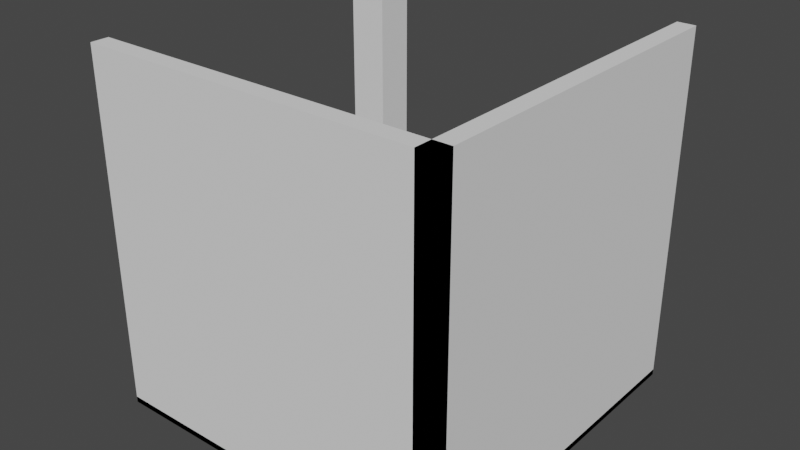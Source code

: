 # Source: Corner_Corridor_Ext.blend  (saved by Blender 3.2.14; exported with 4.5.12 LTS)
import bpy
from mathutils import Matrix  # noqa: F401  (used for matrix-valued properties, if any)

bpy.ops.wm.read_factory_settings(use_empty=True)
scene = bpy.context.scene
scene.name = 'Scene'

# ---- collections
col_collection = bpy.data.collections.new('Collection'); scene.collection.children.link(col_collection)

# ---- world
world_world = bpy.data.worlds.new('World'); scene.world = world_world
world_world.use_nodes = True; world_world.node_tree.nodes.clear()
_N = world_world.node_tree.nodes; _L = world_world.node_tree.links
n0 = _N.new('ShaderNodeOutputWorld'); n0.name = 'World Output'; n0.location = (300, 300)
n1 = _N.new('ShaderNodeBackground'); n1.name = 'Background'; n1.location = (10, 300)
n1.inputs[0].default_value = (0.05088, 0.05088, 0.05088, 1.0)
_L.new(n1.outputs[0], n0.inputs[0])
n0.is_active_output = True
world_world.color = (0.05088, 0.05088, 0.05088)
world_world.use_sun_shadow = False
world_world.sun_shadow_jitter_overblur = 0.0

# ---- meshes
me_cube_002 = bpy.data.meshes.new('Cube.002')
me_cube_002.from_pydata([(3.0, -3.0, 0.0), (3.0, -3.0, 6.0), (-3.0, -3.0, 0.0), (3.0, 3.0, 0.0), (3.0, 3.0, 6.0), (-3.0, 3.0, 0.0), (3.0, -3.0, 1.2), (3.0, -3.0, 2.4), (3.0, -3.0, 3.6), (3.0, -3.0, 4.8), (3.0, 3.0, 4.8), (3.0, 3.0, 3.6), (3.0, 3.0, 2.4), (3.0, 3.0, 1.2), (3.0, -3.0, 4.697), (3.0, 3.0, 4.697), (2.7, -3.0, 0.3), (2.7, -3.0, 6.0), (-3.0, -3.0, 0.1016), (2.7, 3.0, 0.3), (2.7, 3.0, 6.0), (-3.0, 3.0, 0.1016), (2.7, -3.0, 1.2), (2.7, -3.0, 2.4), (2.7, -3.0, 3.6), (2.7, -3.0, 4.8), (2.7, 3.0, 4.8), (2.7, 3.0, 3.6), (2.7, 3.0, 2.4), (2.7, 3.0, 1.2), (2.7, -3.0, 4.697), (2.7, 3.0, 4.697), (2.7, -3.0, 4.697), (2.7, -3.0, 4.8), (2.7, 3.0, 4.8), (2.7, 3.0, 4.697), (3.0, -3.0, 4.697), (3.0, -3.0, 4.8), (3.0, 3.0, 4.8), (3.0, 3.0, 4.697), (2.7, -3.0, 4.697), (2.7, -3.0, 4.8), (2.7, 3.0, 4.8), (2.7, 3.0, 4.697), (2.7, -3.0, 4.697), (2.7, -3.0, 4.8), (2.7, 3.0, 4.8), (2.7, 3.0, 4.697), (2.7, -2.98, 4.697), (2.7, -2.98, 4.8), (2.7, 2.98, 4.8), (2.7, 2.98, 4.697), (2.738, -2.98, 4.697), (2.738, -2.98, 4.8), (2.738, 2.98, 4.8), (2.738, 2.98, 4.697), (2.606, 3.0, 1.128), (2.606, 3.0, 0.3907), (2.606, -3.0, 0.3907), (2.606, -3.0, 1.128), (-3.0, 2.911, 0.0), (-3.0, -1.311e-07, 0.0), (-3.0, -2.948, 0.0), (3.0, -2.948, 0.0), (3.0, 1.311e-07, 0.0), (3.0, 2.911, 0.0), (3.0, 1.5, 6.0), (3.0, 1.311e-07, 6.0), (3.0, -2.948, 6.0), (3.0, 2.911, 1.2), (3.0, 1.311e-07, 1.2), (3.0, -2.948, 1.2), (3.0, 2.911, 2.4), (3.0, 1.311e-07, 2.4), (3.0, -2.948, 2.4), (3.0, 1.5, 3.6), (3.0, 1.311e-07, 3.6), (3.0, -2.948, 3.6), (3.0, 2.932, 4.8), (3.0, 1.311e-07, 4.8), (3.0, -2.948, 4.8), (3.0, 2.932, 4.697), (3.0, 1.311e-07, 4.697), (3.0, -2.948, 4.697), (-3.0, 2.911, 0.1016), (-3.0, -1.18e-07, 0.1016), (-3.0, -2.948, 0.1016), (2.7, -2.948, 0.3), (2.7, 1.18e-07, 0.3), (2.7, 2.932, 0.3), (2.7, 2.932, 6.0), (2.7, 1.18e-07, 6.0), (2.7, -2.948, 6.0), (2.7, 2.922, 1.2), (2.7, -0.009764, 1.2), (2.7, -2.948, 1.2), (2.7, 2.922, 2.4), (2.7, -0.009764, 2.4), (2.7, -2.948, 2.4), (2.7, 2.922, 3.6), (2.7, -0.009764, 3.6), (2.7, -2.948, 3.6), (2.7, 2.932, 4.8), (2.7, 1.18e-07, 4.8), (2.7, -2.948, 4.8), (2.7, 2.922, 4.697), (2.7, -0.009764, 4.697), (2.7, -2.948, 4.697), (2.7, 2.932, 4.8), (2.7, 1.18e-07, 4.8), (2.7, -2.948, 4.8), (2.7, 2.932, 4.697), (2.7, 1.18e-07, 4.697), (2.7, -2.948, 4.697), (2.7, 2.932, 4.8), (2.7, 1.18e-07, 4.8), (2.7, -2.948, 4.8), (2.7, 2.932, 4.697), (2.7, 1.18e-07, 4.697), (2.7, -2.948, 4.697), (2.7, 2.922, 4.8), (2.7, 1.18e-07, 4.8), (2.7, -2.939, 4.8), (2.7, 2.922, 4.697), (2.7, 1.18e-07, 4.697), (2.7, -2.939, 4.697), (2.738, 2.922, 4.8), (2.738, 1.197e-07, 4.8), (2.738, -2.939, 4.8), (2.738, 2.922, 4.697), (2.738, 1.197e-07, 4.697), (2.738, -2.939, 4.697), (2.606, -2.948, 0.3907), (2.606, 1.139e-07, 0.3907), (2.606, 2.932, 0.3907), (2.606, 2.932, 1.128), (2.606, 1.139e-07, 1.128), (2.606, -2.948, 1.128), (-2.372, -3.0, 0.0), (-1.372, -3.0, 0.0), (-0.3722, -3.0, 0.0), (1.628, -3.0, 0.0), (1.628, -3.0, 0.2226), (1.628, 3.0, 0.0), (1.628, 3.0, 0.0), (-0.3722, 3.0, 0.0), (-1.372, 3.0, 0.0), (-2.372, 3.0, 0.0), (-2.135, -3.0, 0.1016), (-1.235, -3.0, 0.1016), (-0.335, -3.0, 0.1016), (1.565, -3.0, 0.1016), (1.465, -3.0, 0.3242), (1.465, 3.0, 0.3242), (1.565, 3.0, 0.1016), (-0.335, 3.0, 0.1016), (-1.235, 3.0, 0.1016), (-2.135, 3.0, 0.1016), (1.465, -2.948, 0.3242), (1.565, -2.948, 0.1016), (-0.335, -2.948, 0.1016), (-1.235, -2.948, 0.1016), (-2.135, -2.948, 0.1016), (1.465, 6.404e-08, 0.3242), (1.565, 6.841e-08, 0.1016), (1.465, 2.911, 0.3242), (1.565, 2.911, 0.1016), (-2.372, -2.948, 0.0), (-1.372, -2.948, 0.0), (-0.3722, -2.948, 0.0), (1.628, -2.948, 0.0), (1.628, -2.948, 0.2226), (-2.372, -1.037e-07, 0.0), (-1.372, -5.998e-08, 0.0), (-0.3722, -1.627e-08, 0.0), (1.628, 7.115e-08, 0.0), (1.628, 7.115e-08, 0.2226), (-2.372, 2.911, 0.0), (-1.372, 2.911, 0.0), (-0.3722, 2.911, 0.0), (1.628, 2.911, 0.0), (1.628, 2.911, 0.2226), (2.7, 2.25, 0.3), (2.7, -2.25, 0.3), (2.7, -0.75, 0.3), (2.7, 0.75, 0.3), (1.628, 0.75, 0.2226), (1.628, -0.75, 0.2226), (1.628, -2.25, 0.2226), (1.465, 0.75, 0.3242), (1.465, -0.75, 0.3242), (1.465, -2.25, 0.3242), (1.546, 3.0, 0.2734), (1.546, -3.0, 0.2734), (1.465, 2.25, 0.3242), (1.628, 2.25, 0.2226), (1.484, -2.981, 0.3497), (2.681, -2.981, 0.3263), (2.676, 2.274, 0.3709), (2.676, 2.976, 0.3709), (2.676, -2.226, 0.3264), (2.676, -1.524, 0.3264), (2.676, -0.726, 0.3709), (2.676, -0.02401, 0.3709), (2.676, 0.774, 0.3709), (2.676, 1.476, 0.3709), (1.489, 2.976, 0.3941), (1.489, -1.524, 0.3496), (1.489, -0.02401, 0.3941), (1.489, 1.476, 0.3941), (1.489, 0.774, 0.3941), (1.489, -0.726, 0.3941), (1.489, -2.226, 0.3496), (1.489, 2.274, 0.3941), (2.681, 2.231, 0.3708), (2.7, 3.0, 0.3259), (2.681, -2.269, 0.3263), (2.681, -1.415, 0.3708), (2.681, -0.769, 0.3708), (2.681, 0.01903, 0.3708), (2.681, 0.731, 0.3708), (2.681, 1.519, 0.3708), (1.465, 3.0, 0.3501), (1.484, -1.415, 0.3942), (1.484, 0.01903, 0.3942), (1.484, 1.519, 0.3942), (1.484, 0.731, 0.3942), (1.484, -0.769, 0.3942), (1.484, -2.269, 0.3497), (1.484, 2.231, 0.3942), (2.676, 2.274, 0.3264), (2.676, 2.976, 0.3264), (2.676, -2.226, 0.3264), (2.676, -1.524, 0.3264), (2.676, -0.726, 0.3264), (2.676, -0.02401, 0.3264), (2.676, 0.774, 0.3264), (2.676, 1.476, 0.3264), (1.489, 2.976, 0.3496), (1.489, -1.524, 0.3496), (1.489, -0.02401, 0.3496), (1.489, 1.476, 0.3496), (1.489, 0.774, 0.3496), (1.489, -0.726, 0.3496), (1.489, -2.226, 0.3496), (1.489, 2.274, 0.3496), (1.465, -3.0, 0.3501), (2.7, -3.0, 0.3259), (2.7, -3.0, 0.3259), (1.465, -3.0, 0.3501), (2.7, 1.18e-07, 0.3259), (1.465, 6.404e-08, 0.3501), (2.7, 2.932, 0.3259), (1.465, 2.911, 0.3501), (2.7, 2.25, 0.3259), (2.7, -2.25, 0.3259), (2.7, -0.75, 0.3259), (2.7, 0.75, 0.3259), (1.465, 0.75, 0.3501), (1.465, -0.75, 0.3501), (1.465, -2.25, 0.3501), (1.465, 2.25, 0.3501), (1.484, -2.981, 0.3497), (2.681, -2.981, 0.3263), (2.681, -1.415, 0.3263), (1.484, -1.415, 0.3497), (2.681, 0.01903, 0.3263), (1.484, 0.01903, 0.3497), (2.681, 1.519, 0.3263), (1.484, 1.519, 0.3497), (2.681, 2.231, 0.3263), (2.681, -2.269, 0.3263), (2.681, -0.769, 0.3263), (2.681, 0.731, 0.3263), (1.484, 0.731, 0.3497), (1.484, -0.769, 0.3497), (1.484, -2.269, 0.3497), (1.484, 2.231, 0.3497), (3.0, 1.5, 3.6), (3.0, 1.311e-07, 3.6), (2.7, 2.98, 4.8), (2.7, 2.98, 4.697), (2.7, 2.922, 4.8), (2.7, 2.922, 4.697), (-3.0, -3.0, 0.0), (-3.0, -3.0, 6.0), (-3.0, 3.0, 0.0), (3.0, -3.0, 0.0), (3.0, -3.0, 6.0), (3.0, 3.0, 0.0), (-3.0, -3.0, 1.2), (-3.0, -3.0, 2.4), (-3.0, -3.0, 3.6), (-3.0, -3.0, 4.8), (3.0, -3.0, 4.8), (3.0, -3.0, 3.6), (3.0, -3.0, 2.4), (3.0, -3.0, 1.2), (-3.0, -3.0, 4.697), (3.0, -3.0, 4.697), (-3.0, -2.7, 0.3), (-3.0, -2.7, 6.0), (-3.0, 3.0, 0.1016), (3.0, -2.7, 0.3), (3.0, -2.7, 6.0), (3.0, 3.0, 0.1016), (-3.0, -2.7, 1.2), (-3.0, -2.7, 2.4), (-3.0, -2.7, 3.6), (-3.0, -2.7, 4.8), (3.0, -2.7, 4.8), (3.0, -2.7, 3.6), (3.0, -2.7, 2.4), (3.0, -2.7, 1.2), (-3.0, -2.7, 4.697), (3.0, -2.7, 4.697), (-3.0, -2.7, 4.697), (-3.0, -2.7, 4.8), (3.0, -2.7, 4.8), (3.0, -2.7, 4.697), (-3.0, -3.0, 4.697), (-3.0, -3.0, 4.8), (3.0, -3.0, 4.8), (3.0, -3.0, 4.697), (-3.0, -2.7, 4.697), (-3.0, -2.7, 4.8), (3.0, -2.7, 4.8), (3.0, -2.7, 4.697), (-3.0, -2.7, 4.697), (-3.0, -2.7, 4.8), (3.0, -2.7, 4.8), (3.0, -2.7, 4.697), (-2.98, -2.7, 4.697), (-2.98, -2.7, 4.8), (2.98, -2.7, 4.8), (2.98, -2.7, 4.697), (-2.98, -2.738, 4.697), (-2.98, -2.738, 4.8), (2.98, -2.738, 4.8), (2.98, -2.738, 4.697), (3.0, -2.606, 1.128), (3.0, -2.606, 0.3907), (-3.0, -2.606, 0.3907), (-3.0, -2.606, 1.128), (2.911, 3.0, 0.0), (0.0, 3.0, 0.0), (-2.948, 3.0, 0.0), (-2.948, -3.0, 0.0), (0.0, -3.0, 0.0), (2.911, -3.0, 0.0), (1.5, -3.0, 6.0), (0.0, -3.0, 6.0), (-2.948, -3.0, 6.0), (2.911, -3.0, 1.2), (0.0, -3.0, 1.2), (-2.948, -3.0, 1.2), (2.911, -3.0, 2.4), (0.0, -3.0, 2.4), (-2.948, -3.0, 2.4), (1.5, -3.0, 3.6), (0.0, -3.0, 3.6), (-2.948, -3.0, 3.6), (2.932, -3.0, 4.8), (0.0, -3.0, 4.8), (-2.948, -3.0, 4.8), (2.932, -3.0, 4.697), (0.0, -3.0, 4.697), (-2.948, -3.0, 4.697), (2.911, 3.0, 0.1016), (0.0, 3.0, 0.1016), (-2.948, 3.0, 0.1016), (-2.948, -2.7, 0.3), (0.0, -2.7, 0.3), (2.932, -2.7, 0.3), (2.932, -2.7, 6.0), (0.0, -2.7, 6.0), (-2.948, -2.7, 6.0), (2.922, -2.7, 1.2), (-0.009764, -2.7, 1.2), (-2.948, -2.7, 1.2), (2.922, -2.7, 2.4), (-0.009764, -2.7, 2.4), (-2.948, -2.7, 2.4), (2.922, -2.7, 3.6), (-0.009764, -2.7, 3.6), (-2.948, -2.7, 3.6), (2.932, -2.7, 4.8), (0.0, -2.7, 4.8), (-2.948, -2.7, 4.8), (2.922, -2.7, 4.697), (-0.009764, -2.7, 4.697), (-2.948, -2.7, 4.697), (2.932, -2.7, 4.8), (0.0, -2.7, 4.8), (-2.948, -2.7, 4.8), (2.932, -2.7, 4.697), (0.0, -2.7, 4.697), (-2.948, -2.7, 4.697), (2.932, -2.7, 4.8), (0.0, -2.7, 4.8), (-2.948, -2.7, 4.8), (2.932, -2.7, 4.697), (0.0, -2.7, 4.697), (-2.948, -2.7, 4.697), (2.922, -2.7, 4.8), (0.0, -2.7, 4.8), (-2.939, -2.7, 4.8), (2.922, -2.7, 4.697), (0.0, -2.7, 4.697), (-2.939, -2.7, 4.697), (2.922, -2.738, 4.8), (0.0, -2.738, 4.8), (-2.939, -2.738, 4.8), (2.922, -2.738, 4.697), (0.0, -2.738, 4.697), (-2.939, -2.738, 4.697), (-2.948, -2.606, 0.3907), (0.0, -2.606, 0.3907), (2.932, -2.606, 0.3907), (2.932, -2.606, 1.128), (0.0, -2.606, 1.128), (-2.948, -2.606, 1.128), (-3.0, 2.372, 0.0), (-3.0, 1.372, 0.0), (-3.0, 0.3722, 0.0), (-3.0, -1.628, 0.0), (-3.0, -1.628, 0.094), (3.0, -1.628, 0.2226), (3.0, -1.628, 0.0), (3.0, 0.3722, 0.0), (3.0, 1.372, 0.0), (3.0, 2.372, 0.0), (-3.0, 2.135, 0.1016), (-3.0, 1.235, 0.1016), (-3.0, 0.335, 0.1016), (-3.0, -1.565, 0.1016), (-3.0, -1.465, 0.3242), (3.0, -1.465, 0.3242), (3.0, -1.565, 0.1016), (3.0, 0.335, 0.1016), (3.0, 1.235, 0.1016), (3.0, 2.135, 0.1016), (-3.0, -1.465, 0.3242), (-3.0, -1.565, 0.1016), (-2.948, 0.335, 0.1016), (-2.948, 1.235, 0.1016), (-2.948, 2.135, 0.1016), (0.0, -1.465, 0.3242), (0.0, -1.565, 0.1016), (0.0, 0.335, 0.1016), (0.0, 1.235, 0.1016), (0.0, 2.135, 0.1016), (2.911, -1.465, 0.3242), (2.911, -1.565, 0.1016), (2.911, 0.335, 0.1016), (2.911, 1.235, 0.1016), (2.911, 2.135, 0.1016), (-2.948, 2.372, 0.0), (-2.948, 1.372, 0.0), (-2.948, 0.3722, 0.0), (-2.948, -1.628, 0.0), (-2.948, -1.628, 0.2226), (0.0, 2.372, 0.0), (0.0, 1.372, 0.0), (0.0, 0.3722, 0.0), (0.0, -1.628, 0.0), (0.0, -1.628, 0.2226), (2.911, 2.372, 0.0), (2.911, 1.372, 0.0), (2.911, 0.3722, 0.0), (2.911, -1.628, 0.0), (2.911, -1.628, 0.2226), (2.25, -2.7, 0.3), (-2.25, -2.7, 0.3), (-0.75, -2.7, 0.3), (0.75, -2.7, 0.3), (0.75, -1.628, 0.2226), (-0.75, -1.628, 0.2226), (-2.25, -1.628, 0.2226), (0.75, -1.465, 0.3242), (-0.75, -1.465, 0.3242), (-2.25, -1.465, 0.3242), (3.0, -1.546, 0.2734), (-3.0, -1.546, 0.2734), (2.25, -1.465, 0.3242), (2.25, -1.628, 0.2226), (-2.981, -1.484, 0.3942), (-2.981, -2.681, 0.3708), (2.274, -2.676, 0.3264), (2.976, -2.676, 0.3264), (-2.226, -2.676, 0.3709), (-1.524, -2.676, 0.3709), (-0.726, -2.676, 0.3709), (-0.02401, -2.676, 0.3709), (0.774, -2.676, 0.3709), (1.476, -2.676, 0.3709), (2.976, -1.489, 0.3496), (-1.524, -1.489, 0.3941), (-0.02401, -1.489, 0.3941), (1.476, -1.489, 0.3941), (0.774, -1.489, 0.3941), (-0.726, -1.489, 0.3941), (-2.226, -1.489, 0.3941), (2.274, -1.489, 0.3496), (2.563, -2.681, 0.3708), (3.0, -2.7, 0.3259), (-2.269, -2.681, 0.3708), (-1.481, -2.681, 0.3708), (-0.769, -2.681, 0.3708), (0.01903, -2.681, 0.3708), (0.731, -2.681, 0.3708), (1.519, -2.681, 0.3708), (3.0, -1.465, 0.3501), (-1.481, -1.484, 0.3942), (0.01903, -1.484, 0.3942), (1.519, -1.484, 0.3942), (0.731, -1.484, 0.3942), (-0.769, -1.484, 0.3942), (-2.269, -1.484, 0.3942), (2.563, -1.484, 0.3942), (2.274, -2.676, 0.3264), (2.976, -2.676, 0.3264), (-2.226, -2.676, 0.3264), (-1.524, -2.676, 0.3264), (-0.726, -2.676, 0.3264), (-0.02401, -2.676, 0.3264), (0.774, -2.676, 0.3264), (1.476, -2.676, 0.3264), (2.976, -1.489, 0.3496), (-1.524, -1.489, 0.3496), (-0.02401, -1.489, 0.3496), (1.476, -1.489, 0.3496), (0.774, -1.489, 0.3496), (-0.726, -1.489, 0.3496), (-2.226, -1.489, 0.3496), (2.274, -1.489, 0.3496), (-3.0, -1.465, 0.3501), (-3.0, -2.7, 0.3259), (-2.948, -2.7, 0.3259), (-2.948, -1.465, 0.3501), (0.0, -2.7, 0.3259), (0.0, -1.465, 0.3501), (2.997, -2.7, 0.3259), (2.976, -1.465, 0.3501), (2.25, -2.7, 0.3259), (-2.25, -2.7, 0.3259), (-0.75, -2.7, 0.3259), (0.75, -2.7, 0.3259), (0.75, -1.465, 0.3501), (-0.75, -1.465, 0.3501), (-2.25, -1.465, 0.3501), (2.25, -1.465, 0.3501), (-2.981, -1.484, 0.3497), (-2.981, -2.681, 0.3263), (-1.481, -2.681, 0.3263), (-1.481, -1.484, 0.3497), (0.01903, -2.681, 0.3263), (0.01903, -1.484, 0.3497), (1.519, -2.681, 0.3263), (1.519, -1.484, 0.3497), (2.563, -2.681, 0.3263), (-2.269, -2.681, 0.3263), (-0.769, -2.681, 0.3263), (0.731, -2.681, 0.3263), (0.731, -1.484, 0.3497), (-0.769, -1.484, 0.3497), (-2.269, -1.484, 0.3497), (2.563, -1.484, 0.3497), (1.5, -3.0, 3.6), (0.0, -3.0, 3.6), (2.98, -2.7, 4.8), (2.98, -2.7, 4.697), (2.922, -2.7, 4.8), (2.922, -2.7, 4.697), (-2.345, 3.0, 6.0), (-2.345, 3.0, 0.1016), (-2.345, 2.345, 6.0), (-2.345, 2.345, 0.1016), (-3.0, 3.0, 6.0), (-3.0, 3.0, 0.1016), (-3.0, 2.345, 6.0), (-3.0, 2.345, 0.1016)], [], [(80, 68, 1, 9), (181, 195, 143, 3, 65), (63, 71, 6, 0), (71, 74, 7, 6), (74, 77, 8, 7), (83, 80, 9, 14), (77, 83, 14, 8), (104, 25, 17, 92), (152, 16, 247, 246), (29, 19, 57, 56), (95, 22, 23, 98), (98, 23, 24, 101), (102, 26, 34, 108), (101, 24, 30, 107), (142, 0, 16, 152, 193), (9, 1, 17, 25), (147, 5, 21, 157), (13, 3, 19, 29), (66, 4, 20, 90), (0, 6, 22, 16), (6, 7, 23, 22), (7, 8, 24, 23), (25, 30, 40, 41), (4, 10, 26, 20), (15, 11, 27, 31), (11, 12, 28, 27), (12, 13, 29, 28), (8, 14, 30, 24), (30, 14, 36, 40), (34, 35, 47, 46), (30, 25, 33, 32), (26, 31, 35, 34), (107, 30, 32, 113), (36, 37, 41, 40), (38, 39, 43, 42), (46, 47, 51, 50), (113, 32, 44, 119), (9, 25, 41, 37), (32, 33, 45, 44), (14, 9, 37, 36), (15, 31, 43, 39), (108, 34, 46, 114), (31, 26, 42, 43), (26, 10, 38, 42), (10, 15, 39, 38), (50, 51, 55, 54), (44, 45, 49, 48), (119, 44, 48, 125), (114, 46, 50, 120), (131, 52, 53, 128), (48, 49, 53, 52), (125, 48, 52, 131), (120, 50, 54, 126), (132, 58, 59, 137), (93, 29, 56, 135), (16, 22, 59, 58), (87, 183, 16, 58, 132), (19, 182, 89, 134, 57), (89, 185, 88, 133, 134), (88, 184, 87, 132, 133), (22, 95, 137, 59), (95, 94, 136, 137), (94, 93, 135, 136), (57, 134, 135, 56), (134, 133, 136, 135), (133, 132, 137, 136), (49, 122, 128, 53), (122, 121, 127, 128), (121, 120, 126, 127), (51, 123, 129, 55), (123, 124, 130, 129), (124, 125, 131, 130), (54, 55, 281, 280), (129, 130, 127, 126), (130, 131, 128, 127), (45, 116, 122, 49), (116, 115, 121, 122), (115, 114, 120, 121), (47, 117, 123, 51), (117, 118, 124, 123), (118, 119, 125, 124), (33, 110, 116, 45), (110, 109, 115, 116), (109, 108, 114, 115), (35, 111, 117, 47), (111, 112, 118, 117), (112, 113, 119, 118), (31, 105, 111, 35), (105, 106, 112, 111), (106, 107, 113, 112), (1, 68, 92, 17), (68, 67, 91, 92), (67, 66, 90, 91), (27, 99, 105, 31), (100, 101, 107, 106), (25, 104, 110, 33), (104, 103, 109, 110), (103, 102, 108, 109), (28, 96, 99, 27), (97, 98, 101, 100), (29, 93, 96, 28), (94, 95, 98, 97), (153, 194, 261, 222), (158, 191, 260, 249), (194, 165, 253, 261), (26, 102, 90, 20), (102, 103, 91, 90), (103, 104, 92, 91), (11, 15, 81, 75), (76, 82, 83, 77), (15, 10, 78, 81), (81, 78, 79, 82), (82, 79, 80, 83), (12, 11, 75, 72), (73, 76, 77, 74), (13, 12, 72, 69), (69, 72, 73, 70), (70, 73, 74, 71), (3, 13, 69, 65), (65, 69, 70, 64), (64, 70, 71, 63), (142, 188, 171, 63, 0), (171, 187, 176, 64, 63), (176, 186, 181, 65, 64), (79, 67, 68, 80), (61, 60, 177, 172), (172, 177, 178, 173), (173, 178, 179, 174), (174, 179, 180, 175), (175, 180, 181, 186, 176), (62, 61, 172, 167), (167, 172, 173, 168), (168, 173, 174, 169), (169, 174, 175, 170), (170, 175, 176, 187, 171), (2, 62, 167, 138), (138, 167, 168, 139), (139, 168, 169, 140), (140, 169, 170, 141), (141, 170, 171, 188, 142), (164, 163, 189, 165, 166), (159, 158, 190, 163, 164), (18, 148, 162, 86), (148, 149, 161, 162), (149, 150, 160, 161), (150, 151, 159, 160), (151, 152, 191, 158, 159), (3, 143, 192, 153, 19), (143, 144, 154, 153, 192), (144, 145, 155, 154), (145, 146, 156, 155), (146, 147, 157, 156), (2, 138, 148, 18), (138, 139, 149, 148), (139, 140, 150, 149), (140, 141, 151, 150), (141, 142, 193, 152, 151), (166, 165, 194, 153, 154), (60, 5, 147, 177), (177, 147, 146, 178), (178, 146, 145, 179), (179, 145, 144, 180), (180, 144, 143, 195, 181), (88, 185, 257, 250), (165, 189, 258, 253), (185, 89, 252, 257), (87, 184, 256, 248), (213, 198, 199, 206), (211, 202, 203, 208), (210, 204, 205, 209), (224, 219, 220, 226), (223, 217, 218, 227), (225, 221, 214, 229), (182, 19, 215, 254), (189, 163, 251, 258), (163, 190, 259, 251), (89, 182, 254, 252), (19, 153, 222, 215), (183, 87, 248, 255), (190, 158, 249, 259), (16, 183, 255, 247), (184, 88, 250, 256), (191, 152, 246, 260), (231, 230, 254, 215), (233, 232, 255, 248), (235, 234, 256, 250), (237, 236, 257, 252), (238, 231, 215, 222), (240, 235, 250, 251), (241, 237, 252, 253), (242, 241, 253, 258), (243, 240, 251, 259), (245, 238, 222, 261), (236, 242, 258, 257), (234, 243, 259, 256), (230, 245, 261, 254), (199, 198, 230, 231), (201, 200, 232, 233), (203, 202, 234, 235), (205, 204, 236, 237), (206, 199, 231, 238), (207, 201, 233, 239), (208, 203, 235, 240), (209, 205, 237, 241), (210, 209, 241, 242), (211, 208, 240, 243), (212, 207, 239, 244), (213, 206, 238, 245), (204, 210, 242, 236), (202, 211, 243, 234), (271, 255, 232, 200, 212, 244, 260, 276, 228, 216), (198, 213, 245, 230), (263, 262, 246, 247), (264, 265, 249, 248), (266, 267, 251, 250), (268, 269, 253, 252), (270, 268, 252, 254), (271, 263, 247, 255), (272, 264, 248, 256), (273, 266, 250, 257), (267, 274, 258, 251), (265, 275, 259, 249), (262, 276, 260, 246), (269, 277, 261, 253), (274, 273, 257, 258), (275, 272, 256, 259), (277, 270, 254, 261), (197, 196, 262, 263), (217, 223, 265, 264), (219, 224, 267, 266), (221, 225, 269, 268), (214, 221, 268, 270), (216, 197, 263, 271), (218, 217, 264, 272), (220, 219, 266, 273), (224, 226, 274, 267), (223, 227, 275, 265), (196, 228, 276, 262), (225, 229, 277, 269), (226, 220, 273, 274), (227, 218, 272, 275), (229, 214, 270, 277), (278, 279, 73, 72), (100, 106, 105, 99), (97, 100, 99, 96), (94, 97, 96, 93), (81, 82, 279, 278), (66, 67, 79, 78, 10, 4), (281, 283, 282, 280), (126, 54, 280, 282), (129, 126, 282, 283), (55, 129, 283, 281), (5, 60, 61, 62, 2, 18, 86, 85, 84, 21), (244, 239, 233, 248, 249, 260), (364, 352, 285, 293), (471, 485, 427, 287, 349), (347, 355, 290, 284), (355, 358, 291, 290), (358, 361, 292, 291), (367, 364, 293, 298), (361, 367, 298, 292), (388, 309, 301, 376), (436, 300, 537, 536), (313, 303, 341, 340), (379, 306, 307, 382), (382, 307, 308, 385), (386, 310, 318, 392), (385, 308, 314, 391), (426, 284, 300, 436, 483), (293, 285, 301, 309), (431, 289, 305, 441), (297, 287, 303, 313), (350, 288, 304, 374), (284, 290, 306, 300), (290, 291, 307, 306), (291, 292, 308, 307), (309, 314, 324, 325), (288, 294, 310, 304), (299, 295, 311, 315), (295, 296, 312, 311), (296, 297, 313, 312), (292, 298, 314, 308), (314, 298, 320, 324), (318, 319, 331, 330), (314, 309, 317, 316), (310, 315, 319, 318), (391, 314, 316, 397), (320, 321, 325, 324), (322, 323, 327, 326), (330, 331, 335, 334), (397, 316, 328, 403), (293, 309, 325, 321), (316, 317, 329, 328), (298, 293, 321, 320), (299, 315, 327, 323), (392, 318, 330, 398), (315, 310, 326, 327), (310, 294, 322, 326), (294, 299, 323, 322), (334, 335, 339, 338), (328, 329, 333, 332), (403, 328, 332, 409), (398, 330, 334, 404), (415, 336, 337, 412), (332, 333, 337, 336), (409, 332, 336, 415), (404, 334, 338, 410), (416, 342, 343, 421), (377, 313, 340, 419), (300, 306, 343, 342), (371, 473, 300, 342, 416), (303, 472, 373, 418, 341), (373, 475, 372, 417, 418), (372, 474, 371, 416, 417), (306, 379, 421, 343), (379, 378, 420, 421), (378, 377, 419, 420), (341, 418, 419, 340), (418, 417, 420, 419), (417, 416, 421, 420), (333, 406, 412, 337), (406, 405, 411, 412), (405, 404, 410, 411), (335, 407, 413, 339), (407, 408, 414, 413), (408, 409, 415, 414), (338, 339, 571, 570), (413, 414, 411, 410), (414, 415, 412, 411), (329, 400, 406, 333), (400, 399, 405, 406), (399, 398, 404, 405), (331, 401, 407, 335), (401, 402, 408, 407), (402, 403, 409, 408), (317, 394, 400, 329), (394, 393, 399, 400), (393, 392, 398, 399), (319, 395, 401, 331), (395, 396, 402, 401), (396, 397, 403, 402), (315, 389, 395, 319), (389, 390, 396, 395), (390, 391, 397, 396), (285, 352, 376, 301), (352, 351, 375, 376), (351, 350, 374, 375), (311, 383, 389, 315), (384, 385, 391, 390), (309, 388, 394, 317), (388, 387, 393, 394), (387, 386, 392, 393), (312, 380, 383, 311), (381, 382, 385, 384), (313, 377, 380, 312), (378, 379, 382, 381), (437, 484, 551, 512), (442, 481, 550, 539), (484, 452, 543, 551), (310, 386, 374, 304), (386, 387, 375, 374), (387, 388, 376, 375), (295, 299, 365, 359), (360, 366, 367, 361), (299, 294, 362, 365), (365, 362, 363, 366), (366, 363, 364, 367), (296, 295, 359, 356), (357, 360, 361, 358), (297, 296, 356, 353), (353, 356, 357, 354), (354, 357, 358, 355), (287, 297, 353, 349), (349, 353, 354, 348), (348, 354, 355, 347), (426, 478, 461, 347, 284), (461, 477, 466, 348, 347), (466, 476, 471, 349, 348), (363, 351, 352, 364), (345, 344, 467, 462), (462, 467, 468, 463), (463, 468, 469, 464), (464, 469, 470, 465), (465, 470, 471, 476, 466), (346, 345, 462, 457), (457, 462, 463, 458), (458, 463, 464, 459), (459, 464, 465, 460), (460, 465, 466, 477, 461), (286, 346, 457, 422), (422, 457, 458, 423), (423, 458, 459, 424), (424, 459, 460, 425), (425, 460, 461, 478, 426), (369, 451, 456, 368), (451, 450, 455, 456), (450, 449, 454, 455), (449, 448, 453, 454), (448, 447, 479, 452, 453), (370, 446, 451, 369), (446, 445, 450, 451), (445, 444, 449, 450), (444, 443, 448, 449), (443, 442, 480, 447, 448), (302, 432, 446, 370), (432, 433, 445, 446), (433, 434, 444, 445), (434, 435, 443, 444), (287, 427, 482, 437, 303), (427, 428, 438, 437, 482), (428, 429, 439, 438), (429, 430, 440, 439), (430, 431, 441, 440), (425, 426, 483, 436, 435), (368, 456, 441, 305), (456, 455, 440, 441), (455, 454, 439, 440), (454, 453, 438, 439), (453, 452, 484, 437, 438), (344, 289, 431, 467), (467, 431, 430, 468), (468, 430, 429, 469), (469, 429, 428, 470), (470, 428, 427, 485, 471), (372, 475, 547, 540), (452, 479, 548, 543), (475, 373, 542, 547), (371, 474, 546, 538), (502, 490, 491, 497), (501, 492, 493, 498), (500, 494, 495, 499), (514, 509, 510, 516), (513, 507, 508, 517), (486, 487, 506, 518), (515, 511, 504, 519), (472, 303, 505, 544), (479, 447, 541, 548), (447, 480, 549, 541), (373, 472, 544, 542), (303, 437, 512, 505), (473, 371, 538, 545), (480, 442, 539, 549), (300, 473, 545, 537), (474, 372, 540, 546), (481, 436, 536, 550), (521, 520, 544, 505), (523, 522, 545, 538), (525, 524, 546, 540), (527, 526, 547, 542), (528, 521, 505, 512), (529, 523, 538, 539), (530, 525, 540, 541), (531, 527, 542, 543), (532, 531, 543, 548), (533, 530, 541, 549), (534, 529, 539, 550), (535, 528, 512, 551), (526, 532, 548, 547), (524, 533, 549, 546), (522, 534, 550, 545), (489, 488, 520, 521), (491, 490, 522, 523), (493, 492, 524, 525), (495, 494, 526, 527), (496, 489, 521, 528), (497, 491, 523, 529), (498, 493, 525, 530), (499, 495, 527, 531), (500, 499, 531, 532), (501, 498, 530, 533), (502, 497, 529, 534), (503, 496, 528, 535), (494, 500, 532, 526), (492, 501, 533, 524), (490, 502, 534, 522), (488, 503, 535, 520), (553, 552, 536, 537), (554, 555, 539, 538), (556, 557, 541, 540), (558, 559, 543, 542), (560, 558, 542, 544), (561, 553, 537, 545), (562, 554, 538, 546), (563, 556, 540, 547), (557, 564, 548, 541), (555, 565, 549, 539), (552, 566, 550, 536), (564, 563, 547, 548), (565, 562, 546, 549), (566, 561, 545, 550), (487, 486, 552, 553), (507, 513, 555, 554), (509, 514, 557, 556), (511, 515, 559, 558), (504, 511, 558, 560), (506, 487, 553, 561), (508, 507, 554, 562), (510, 509, 556, 563), (514, 516, 564, 557), (513, 517, 565, 555), (486, 518, 566, 552), (515, 519, 567, 559), (516, 510, 563, 564), (517, 508, 562, 565), (518, 506, 561, 566), (519, 504, 560, 567), (568, 569, 357, 356), (384, 390, 389, 383), (381, 384, 383, 380), (378, 381, 380, 377), (365, 366, 569, 568), (350, 351, 363, 362, 294, 288), (571, 573, 572, 570), (410, 338, 570, 572), (413, 410, 572, 573), (339, 413, 573, 571), (567, 560, 544, 520, 535, 551), (574, 576, 577, 575), (576, 580, 581, 577), (580, 578, 579, 581), (578, 574, 575, 579), (576, 574, 578, 580)])
_uv = me_cube_002.uv_layers.new(name='UVMap')
_uv.uv.foreach_set('vector', [0.575, 0.9375, 0.625, 0.9375, 0.625, 1.0, 0.575, 1.0, 0.3125, 0.6928, 0.3438, 0.6928, 0.375, 0.6928, 0.375, 0.75, 0.3125, 0.75, 0.375, 0.9375, 0.425, 0.9375, 0.425, 1.0, 0.375, 1.0, 0.425, 0.9375, 0.475, 0.9375, 0.475, 1.0, 0.425, 1.0, 0.475, 0.9375, 0.525, 0.9375, 0.525, 1.0, 0.475, 1.0, 0.55, 0.9375, 0.575, 0.9375, 0.575, 1.0, 0.55, 1.0, 0.525, 0.9375, 0.55, 0.9375, 0.55, 1.0, 0.525, 1.0, 0.575, 0.9375, 0.575, 1.0, 0.625, 1.0, 0.625, 0.9375, 0.125, 0.6928, 0.125, 0.75, 0.125, 0.75, 0.125, 0.6928, 0.425, 0.75, 0.375, 0.75, 0.375, 0.75, 0.425, 0.75, 0.425, 0.9375, 0.425, 1.0, 0.475, 1.0, 0.475, 0.9375, 0.475, 0.9375, 0.475, 1.0, 0.525, 1.0, 0.525, 0.9375, 0.575, 0.8125, 0.575, 0.75, 0.575, 0.75, 0.575, 0.8125, 0.525, 0.9375, 0.525, 1.0, 0.55, 1.0, 0.55, 0.9375, 0.125, 0.6928, 0.125, 0.75, 0.125, 0.75, 0.125, 0.6928, 0.125, 0.6928, 0.575, 1.0, 0.625, 1.0, 0.625, 1.0, 0.575, 1.0, 0.375, 0.5262, 0.375, 0.5, 0.375, 0.5, 0.375, 0.5262, 0.425, 0.75, 0.375, 0.75, 0.375, 0.75, 0.425, 0.75, 0.625, 0.8125, 0.625, 0.75, 0.625, 0.75, 0.625, 0.8125, 0.375, 1.0, 0.425, 1.0, 0.425, 1.0, 0.375, 1.0, 0.425, 1.0, 0.475, 1.0, 0.475, 1.0, 0.425, 1.0, 0.475, 1.0, 0.525, 1.0, 0.525, 1.0, 0.475, 1.0, 0.575, 1.0, 0.55, 1.0, 0.55, 1.0, 0.575, 1.0, 0.625, 0.75, 0.575, 0.75, 0.575, 0.75, 0.625, 0.75, 0.55, 0.75, 0.525, 0.75, 0.525, 0.75, 0.55, 0.75, 0.525, 0.75, 0.475, 0.75, 0.475, 0.75, 0.525, 0.75, 0.475, 0.75, 0.425, 0.75, 0.425, 0.75, 0.475, 0.75, 0.525, 1.0, 0.55, 1.0, 0.55, 1.0, 0.525, 1.0, 0.55, 1.0, 0.55, 1.0, 0.55, 1.0, 0.55, 1.0, 0.575, 0.75, 0.55, 0.75, 0.55, 0.75, 0.575, 0.75, 0.55, 1.0, 0.575, 1.0, 0.575, 1.0, 0.55, 1.0, 0.575, 0.75, 0.55, 0.75, 0.55, 0.75, 0.575, 0.75, 0.55, 0.9375, 0.55, 1.0, 0.55, 1.0, 0.55, 0.9375, 0.55, 1.0, 0.575, 1.0, 0.575, 1.0, 0.55, 1.0, 0.575, 0.75, 0.55, 0.75, 0.55, 0.75, 0.575, 0.75, 0.575, 0.75, 0.55, 0.75, 0.55, 0.75, 0.575, 0.75, 0.55, 0.9375, 0.55, 1.0, 0.55, 1.0, 0.55, 0.9375, 0.575, 1.0, 0.575, 1.0, 0.575, 1.0, 0.575, 1.0, 0.55, 1.0, 0.575, 1.0, 0.575, 1.0, 0.55, 1.0, 0.55, 1.0, 0.575, 1.0, 0.575, 1.0, 0.55, 1.0, 0.55, 0.75, 0.55, 0.75, 0.55, 0.75, 0.55, 0.75, 0.575, 0.8125, 0.575, 0.75, 0.575, 0.75, 0.575, 0.8125, 0.55, 0.75, 0.575, 0.75, 0.575, 0.75, 0.55, 0.75, 0.575, 0.75, 0.575, 0.75, 0.575, 0.75, 0.575, 0.75, 0.575, 0.75, 0.55, 0.75, 0.55, 0.75, 0.575, 0.75, 0.575, 0.75, 0.55, 0.75, 0.55, 0.75, 0.575, 0.75, 0.55, 1.0, 0.575, 1.0, 0.575, 1.0, 0.55, 1.0, 0.55, 0.9375, 0.55, 1.0, 0.55, 1.0, 0.55, 0.9375, 0.575, 0.8125, 0.575, 0.75, 0.575, 0.75, 0.575, 0.8125, 0.55, 0.9375, 0.55, 1.0, 0.575, 1.0, 0.575, 0.9375, 0.55, 1.0, 0.575, 1.0, 0.575, 1.0, 0.55, 1.0, 0.55, 0.9375, 0.55, 1.0, 0.55, 1.0, 0.55, 0.9375, 0.575, 0.8125, 0.575, 0.75, 0.575, 0.75, 0.575, 0.8125, 0.375, 0.9375, 0.375, 1.0, 0.425, 1.0, 0.425, 0.9375, 0.425, 0.8125, 0.425, 0.75, 0.425, 0.75, 0.425, 0.8125, 0.375, 1.0, 0.425, 1.0, 0.425, 1.0, 0.375, 1.0, 0.1875, 0.75, 0.1562, 0.75, 0.125, 0.75, 0.125, 0.75, 0.1875, 0.75, 0.375, 0.75, 0.3438, 0.75, 0.3125, 0.75, 0.3125, 0.75, 0.375, 0.75, 0.3125, 0.75, 0.2812, 0.75, 0.25, 0.75, 0.25, 0.75, 0.3125, 0.75, 0.25, 0.75, 0.2188, 0.75, 0.1875, 0.75, 0.1875, 0.75, 0.25, 0.75, 0.425, 1.0, 0.425, 0.9375, 0.425, 0.9375, 0.425, 1.0, 0.425, 0.9375, 0.425, 0.875, 0.425, 0.875, 0.425, 0.9375, 0.425, 0.875, 0.425, 0.8125, 0.425, 0.8125, 0.425, 0.875, 0.375, 0.75, 0.375, 0.8125, 0.425, 0.8125, 0.425, 0.75, 0.375, 0.8125, 0.375, 0.875, 0.425, 0.875, 0.425, 0.8125, 0.375, 0.875, 0.375, 0.9375, 0.425, 0.9375, 0.425, 0.875, 0.575, 1.0, 0.575, 0.9375, 0.575, 0.9375, 0.575, 1.0, 0.575, 0.9375, 0.575, 0.875, 0.575, 0.875, 0.575, 0.9375, 0.575, 0.875, 0.575, 0.8125, 0.575, 0.8125, 0.575, 0.875, 0.55, 0.75, 0.55, 0.8125, 0.55, 0.8125, 0.55, 0.75, 0.55, 0.8125, 0.55, 0.875, 0.55, 0.875, 0.55, 0.8125, 0.55, 0.875, 0.55, 0.9375, 0.55, 0.9375, 0.55, 0.875, 0.575, 0.75, 0.55, 0.75, 0.55, 0.75, 0.575, 0.75, 0.55, 0.8125, 0.55, 0.875, 0.575, 0.875, 0.575, 0.8125, 0.55, 0.875, 0.55, 0.9375, 0.575, 0.9375, 0.575, 0.875, 0.575, 1.0, 0.575, 0.9375, 0.575, 0.9375, 0.575, 1.0, 0.575, 0.9375, 0.575, 0.875, 0.575, 0.875, 0.575, 0.9375, 0.575, 0.875, 0.575, 0.8125, 0.575, 0.8125, 0.575, 0.875, 0.55, 0.75, 0.55, 0.8125, 0.55, 0.8125, 0.55, 0.75, 0.55, 0.8125, 0.55, 0.875, 0.55, 0.875, 0.55, 0.8125, 0.55, 0.875, 0.55, 0.9375, 0.55, 0.9375, 0.55, 0.875, 0.575, 1.0, 0.575, 0.9375, 0.575, 0.9375, 0.575, 1.0, 0.575, 0.9375, 0.575, 0.875, 0.575, 0.875, 0.575, 0.9375, 0.575, 0.875, 0.575, 0.8125, 0.575, 0.8125, 0.575, 0.875, 0.55, 0.75, 0.55, 0.8125, 0.55, 0.8125, 0.55, 0.75, 0.55, 0.8125, 0.55, 0.875, 0.55, 0.875, 0.55, 0.8125, 0.55, 0.875, 0.55, 0.9375, 0.55, 0.9375, 0.55, 0.875, 0.55, 0.75, 0.55, 0.8125, 0.55, 0.8125, 0.55, 0.75, 0.55, 0.8125, 0.55, 0.875, 0.55, 0.875, 0.55, 0.8125, 0.55, 0.875, 0.55, 0.9375, 0.55, 0.9375, 0.55, 0.875, 0.625, 1.0, 0.625, 0.9375, 0.625, 0.9375, 0.625, 1.0, 0.625, 0.9375, 0.625, 0.875, 0.625, 0.875, 0.625, 0.9375, 0.625, 0.875, 0.625, 0.8125, 0.625, 0.8125, 0.625, 0.875, 0.525, 0.75, 0.525, 0.8125, 0.55, 0.8125, 0.55, 0.75, 0.525, 0.875, 0.525, 0.9375, 0.55, 0.9375, 0.55, 0.875, 0.575, 1.0, 0.575, 0.9375, 0.575, 0.9375, 0.575, 1.0, 0.575, 0.9375, 0.575, 0.875, 0.575, 0.875, 0.575, 0.9375, 0.575, 0.875, 0.575, 0.8125, 0.575, 0.8125, 0.575, 0.875, 0.475, 0.75, 0.475, 0.8125, 0.525, 0.8125, 0.525, 0.75, 0.475, 0.875, 0.475, 0.9375, 0.525, 0.9375, 0.525, 0.875, 0.425, 0.75, 0.425, 0.8125, 0.475, 0.8125, 0.475, 0.75, 0.425, 0.875, 0.425, 0.9375, 0.475, 0.9375, 0.475, 0.875, 0.375, 0.6928, 0.3438, 0.6928, 0.3438, 0.6928, 0.375, 0.6928, 0.1875, 0.6928, 0.1562, 0.6928, 0.1562, 0.6928, 0.1875, 0.6928, 0.3438, 0.6928, 0.3125, 0.6928, 0.3125, 0.6928, 0.3438, 0.6928, 0.575, 0.75, 0.575, 0.8125, 0.625, 0.8125, 0.625, 0.75, 0.575, 0.8125, 0.575, 0.875, 0.625, 0.875, 0.625, 0.8125, 0.575, 0.875, 0.575, 0.9375, 0.625, 0.9375, 0.625, 0.875, 0.525, 0.75, 0.55, 0.75, 0.55, 0.8125, 0.525, 0.8125, 0.525, 0.875, 0.55, 0.875, 0.55, 0.9375, 0.525, 0.9375, 0.55, 0.75, 0.575, 0.75, 0.575, 0.8125, 0.55, 0.8125, 0.55, 0.8125, 0.575, 0.8125, 0.575, 0.875, 0.55, 0.875, 0.55, 0.875, 0.575, 0.875, 0.575, 0.9375, 0.55, 0.9375, 0.475, 0.75, 0.525, 0.75, 0.525, 0.8125, 0.475, 0.8125, 0.475, 0.875, 0.525, 0.875, 0.525, 0.9375, 0.475, 0.9375, 0.425, 0.75, 0.475, 0.75, 0.475, 0.8125, 0.425, 0.8125, 0.425, 0.8125, 0.475, 0.8125, 0.475, 0.875, 0.425, 0.875, 0.425, 0.875, 0.475, 0.875, 0.475, 0.9375, 0.425, 0.9375, 0.375, 0.75, 0.425, 0.75, 0.425, 0.8125, 0.375, 0.8125, 0.375, 0.8125, 0.425, 0.8125, 0.425, 0.875, 0.375, 0.875, 0.375, 0.875, 0.425, 0.875, 0.425, 0.9375, 0.375, 0.9375, 0.125, 0.6928, 0.1562, 0.6928, 0.1875, 0.6928, 0.1875, 0.75, 0.125, 0.75, 0.1875, 0.6928, 0.2187, 0.6928, 0.25, 0.6928, 0.25, 0.75, 0.1875, 0.75, 0.25, 0.6928, 0.2812, 0.6928, 0.3125, 0.6928, 0.3125, 0.75, 0.25, 0.75, 0.575, 0.875, 0.625, 0.875, 0.625, 0.9375, 0.575, 0.9375, 0.25, 0.5, 0.3125, 0.5, 0.3125, 0.5262, 0.25, 0.5262, 0.25, 0.5262, 0.3125, 0.5262, 0.3125, 0.5678, 0.25, 0.5678, 0.25, 0.5678, 0.3125, 0.5678, 0.3125, 0.6095, 0.25, 0.6095, 0.25, 0.6095, 0.3125, 0.6095, 0.3125, 0.6512, 0.25, 0.6512, 0.25, 0.6512, 0.3125, 0.6512, 0.3125, 0.6928, 0.2812, 0.6928, 0.25, 0.6928, 0.1875, 0.5, 0.25, 0.5, 0.25, 0.5262, 0.1875, 0.5262, 0.1875, 0.5262, 0.25, 0.5262, 0.25, 0.5678, 0.1875, 0.5678, 0.1875, 0.5678, 0.25, 0.5678, 0.25, 0.6095, 0.1875, 0.6095, 0.1875, 0.6095, 0.25, 0.6095, 0.25, 0.6512, 0.1875, 0.6512, 0.1875, 0.6512, 0.25, 0.6512, 0.25, 0.6928, 0.2187, 0.6928, 0.1875, 0.6928, 0.125, 0.5, 0.1875, 0.5, 0.1875, 0.5262, 0.125, 0.5262, 0.125, 0.5262, 0.1875, 0.5262, 0.1875, 0.5678, 0.125, 0.5678, 0.125, 0.5678, 0.1875, 0.5678, 0.1875, 0.6095, 0.125, 0.6095, 0.125, 0.6095, 0.1875, 0.6095, 0.1875, 0.6512, 0.125, 0.6512, 0.125, 0.6512, 0.1875, 0.6512, 0.1875, 0.6928, 0.1562, 0.6928, 0.125, 0.6928, 0.25, 0.6512, 0.25, 0.6928, 0.2812, 0.6928, 0.3125, 0.6928, 0.3125, 0.6512, 0.1875, 0.6512, 0.1875, 0.6928, 0.2188, 0.6928, 0.25, 0.6928, 0.25, 0.6512, 0.125, 0.5, 0.125, 0.5262, 0.1875, 0.5262, 0.1875, 0.5, 0.125, 0.5262, 0.125, 0.5678, 0.1875, 0.5678, 0.1875, 0.5262, 0.125, 0.5678, 0.125, 0.6095, 0.1875, 0.6095, 0.1875, 0.5678, 0.125, 0.6095, 0.125, 0.6512, 0.1875, 0.6512, 0.1875, 0.6095, 0.125, 0.6512, 0.125, 0.6928, 0.1562, 0.6928, 0.1875, 0.6928, 0.1875, 0.6512, 0.375, 0.75, 0.375, 0.6928, 0.375, 0.6928, 0.375, 0.6928, 0.375, 0.75, 0.375, 0.6928, 0.375, 0.6512, 0.375, 0.6512, 0.375, 0.6928, 0.375, 0.6928, 0.375, 0.6512, 0.375, 0.6095, 0.375, 0.6095, 0.375, 0.6512, 0.375, 0.6095, 0.375, 0.5678, 0.375, 0.5678, 0.375, 0.6095, 0.375, 0.5678, 0.375, 0.5262, 0.375, 0.5262, 0.375, 0.5678, 0.125, 0.5, 0.125, 0.5262, 0.125, 0.5262, 0.125, 0.5, 0.125, 0.5262, 0.125, 0.5678, 0.125, 0.5678, 0.125, 0.5262, 0.125, 0.5678, 0.125, 0.6095, 0.125, 0.6095, 0.125, 0.5678, 0.125, 0.6095, 0.125, 0.6512, 0.125, 0.6512, 0.125, 0.6095, 0.125, 0.6512, 0.125, 0.6928, 0.125, 0.6928, 0.125, 0.6928, 0.125, 0.6512, 0.3125, 0.6512, 0.3125, 0.6928, 0.3438, 0.6928, 0.375, 0.6928, 0.375, 0.6512, 0.3125, 0.5, 0.375, 0.5, 0.375, 0.5262, 0.3125, 0.5262, 0.3125, 0.5262, 0.375, 0.5262, 0.375, 0.5678, 0.3125, 0.5678, 0.3125, 0.5678, 0.375, 0.5678, 0.375, 0.6095, 0.3125, 0.6095, 0.3125, 0.6095, 0.375, 0.6095, 0.375, 0.6512, 0.3125, 0.6512, 0.3125, 0.6512, 0.375, 0.6512, 0.375, 0.6928, 0.3438, 0.6928, 0.3125, 0.6928, 0.25, 0.75, 0.2812, 0.75, 0.2812, 0.75, 0.25, 0.75, 0.3125, 0.6928, 0.2812, 0.6928, 0.2812, 0.6928, 0.3125, 0.6928, 0.2812, 0.75, 0.3125, 0.75, 0.3125, 0.75, 0.2812, 0.75, 0.1875, 0.75, 0.2188, 0.75, 0.2188, 0.75, 0.1875, 0.75, 0.3448, 0.6939, 0.3448, 0.7489, 0.374, 0.7489, 0.374, 0.6939, 0.2198, 0.6939, 0.2198, 0.7489, 0.249, 0.7489, 0.249, 0.6939, 0.2823, 0.6939, 0.2823, 0.7489, 0.3115, 0.7489, 0.3115, 0.6939, 0.2508, 0.6937, 0.2508, 0.7491, 0.2805, 0.7491, 0.2805, 0.6937, 0.1883, 0.6937, 0.1883, 0.7491, 0.218, 0.7491, 0.218, 0.6937, 0.3133, 0.6937, 0.3133, 0.7491, 0.343, 0.7491, 0.343, 0.6937, 0.3438, 0.75, 0.375, 0.75, 0.375, 0.75, 0.3438, 0.75, 0.2812, 0.6928, 0.25, 0.6928, 0.25, 0.6928, 0.2812, 0.6928, 0.25, 0.6928, 0.2188, 0.6928, 0.2188, 0.6928, 0.25, 0.6928, 0.3125, 0.75, 0.3438, 0.75, 0.3438, 0.75, 0.3125, 0.75, 0.375, 0.75, 0.375, 0.6928, 0.375, 0.6928, 0.375, 0.75, 0.1562, 0.75, 0.1875, 0.75, 0.1875, 0.75, 0.1562, 0.75, 0.2188, 0.6928, 0.1875, 0.6928, 0.1875, 0.6928, 0.2188, 0.6928, 0.125, 0.75, 0.1562, 0.75, 0.1562, 0.75, 0.125, 0.75, 0.2188, 0.75, 0.25, 0.75, 0.25, 0.75, 0.2188, 0.75, 0.1562, 0.6928, 0.125, 0.6928, 0.125, 0.6928, 0.1562, 0.6928, 0.374, 0.7489, 0.3448, 0.7489, 0.3438, 0.75, 0.375, 0.75, 0.1865, 0.7489, 0.1573, 0.7489, 0.1562, 0.75, 0.1875, 0.75, 0.249, 0.7489, 0.2198, 0.7489, 0.2188, 0.75, 0.25, 0.75, 0.3115, 0.7489, 0.2823, 0.7489, 0.2812, 0.75, 0.3125, 0.75, 0.374, 0.6939, 0.374, 0.7489, 0.375, 0.75, 0.375, 0.6928, 0.249, 0.6939, 0.249, 0.7489, 0.25, 0.75, 0.25, 0.6928, 0.3115, 0.6939, 0.3115, 0.7489, 0.3125, 0.75, 0.3125, 0.6928, 0.2823, 0.6939, 0.3115, 0.6939, 0.3125, 0.6928, 0.2812, 0.6928, 0.2198, 0.6939, 0.249, 0.6939, 0.25, 0.6928, 0.2188, 0.6928, 0.3448, 0.6939, 0.374, 0.6939, 0.375, 0.6928, 0.3438, 0.6928, 0.2823, 0.7489, 0.2823, 0.6939, 0.2812, 0.6928, 0.2812, 0.75, 0.2198, 0.7489, 0.2198, 0.6939, 0.2188, 0.6928, 0.2188, 0.75, 0.3448, 0.7489, 0.3448, 0.6939, 0.3438, 0.6928, 0.3438, 0.75, 0.374, 0.7489, 0.3448, 0.7489, 0.3448, 0.7489, 0.374, 0.7489, 0.1865, 0.7489, 0.1573, 0.7489, 0.1573, 0.7489, 0.1865, 0.7489, 0.249, 0.7489, 0.2198, 0.7489, 0.2198, 0.7489, 0.249, 0.7489, 0.3115, 0.7489, 0.2823, 0.7489, 0.2823, 0.7489, 0.3115, 0.7489, 0.374, 0.6939, 0.374, 0.7489, 0.374, 0.7489, 0.374, 0.6939, 0.1865, 0.6939, 0.1865, 0.7489, 0.1865, 0.7489, 0.1865, 0.6939, 0.249, 0.6939, 0.249, 0.7489, 0.249, 0.7489, 0.249, 0.6939, 0.3115, 0.6939, 0.3115, 0.7489, 0.3115, 0.7489, 0.3115, 0.6939, 0.2823, 0.6939, 0.3115, 0.6939, 0.3115, 0.6939, 0.2823, 0.6939, 0.2198, 0.6939, 0.249, 0.6939, 0.249, 0.6939, 0.2198, 0.6939, 0.1573, 0.6939, 0.1865, 0.6939, 0.1865, 0.6939, 0.1573, 0.6939, 0.3448, 0.6939, 0.374, 0.6939, 0.374, 0.6939, 0.3448, 0.6939, 0.2823, 0.7489, 0.2823, 0.6939, 0.2823, 0.6939, 0.2823, 0.7489, 0.2198, 0.7489, 0.2198, 0.6939, 0.2198, 0.6939, 0.2198, 0.7489, 0.1555, 0.7491, 0.1562, 0.75, 0.1573, 0.7489, 0.1573, 0.7489, 0.1573, 0.6939, 0.1573, 0.6939, 0.1562, 0.6928, 0.1555, 0.6937, 0.1555, 0.6937, 0.1555, 0.7491, 0.3448, 0.7489, 0.3448, 0.6939, 0.3448, 0.6939, 0.3448, 0.7489, 0.1258, 0.7491, 0.1258, 0.6937, 0.125, 0.6928, 0.125, 0.75, 0.1883, 0.7491, 0.1883, 0.6937, 0.1875, 0.6928, 0.1875, 0.75, 0.2508, 0.7491, 0.2508, 0.6937, 0.25, 0.6928, 0.25, 0.75, 0.3133, 0.7491, 0.3133, 0.6937, 0.3125, 0.6928, 0.3125, 0.75, 0.343, 0.7491, 0.3133, 0.7491, 0.3125, 0.75, 0.3438, 0.75, 0.1555, 0.7491, 0.1258, 0.7491, 0.125, 0.75, 0.1562, 0.75, 0.218, 0.7491, 0.1883, 0.7491, 0.1875, 0.75, 0.2188, 0.75, 0.2805, 0.7491, 0.2508, 0.7491, 0.25, 0.75, 0.2812, 0.75, 0.2508, 0.6937, 0.2805, 0.6937, 0.2812, 0.6928, 0.25, 0.6928, 0.1883, 0.6937, 0.218, 0.6937, 0.2188, 0.6928, 0.1875, 0.6928, 0.1258, 0.6937, 0.1555, 0.6937, 0.1562, 0.6928, 0.125, 0.6928, 0.3133, 0.6937, 0.343, 0.6937, 0.3438, 0.6928, 0.3125, 0.6928, 0.2805, 0.6937, 0.2805, 0.7491, 0.2812, 0.75, 0.2812, 0.6928, 0.218, 0.6937, 0.218, 0.7491, 0.2188, 0.75, 0.2188, 0.6928, 0.343, 0.6937, 0.343, 0.7491, 0.3438, 0.75, 0.3438, 0.6928, 0.1258, 0.7491, 0.1258, 0.6937, 0.1258, 0.6937, 0.1258, 0.7491, 0.1883, 0.7491, 0.1883, 0.6937, 0.1883, 0.6937, 0.1883, 0.7491, 0.2508, 0.7491, 0.2508, 0.6937, 0.2508, 0.6937, 0.2508, 0.7491, 0.3133, 0.7491, 0.3133, 0.6937, 0.3133, 0.6937, 0.3133, 0.7491, 0.343, 0.7491, 0.3133, 0.7491, 0.3133, 0.7491, 0.343, 0.7491, 0.1555, 0.7491, 0.1258, 0.7491, 0.1258, 0.7491, 0.1555, 0.7491, 0.218, 0.7491, 0.1883, 0.7491, 0.1883, 0.7491, 0.218, 0.7491, 0.2805, 0.7491, 0.2508, 0.7491, 0.2508, 0.7491, 0.2805, 0.7491, 0.2508, 0.6937, 0.2805, 0.6937, 0.2805, 0.6937, 0.2508, 0.6937, 0.1883, 0.6937, 0.218, 0.6937, 0.218, 0.6937, 0.1883, 0.6937, 0.1258, 0.6937, 0.1555, 0.6937, 0.1555, 0.6937, 0.1258, 0.6937, 0.3133, 0.6937, 0.343, 0.6937, 0.343, 0.6937, 0.3133, 0.6937, 0.2805, 0.6937, 0.2805, 0.7491, 0.2805, 0.7491, 0.2805, 0.6937, 0.218, 0.6937, 0.218, 0.7491, 0.218, 0.7491, 0.218, 0.6937, 0.343, 0.6937, 0.343, 0.7491, 0.343, 0.7491, 0.343, 0.6937, 0.5125, 0.8125, 0.5125, 0.875, 0.475, 0.875, 0.475, 0.8125, 0.525, 0.875, 0.55, 0.875, 0.55, 0.8125, 0.525, 0.8125, 0.475, 0.875, 0.525, 0.875, 0.525, 0.8125, 0.475, 0.8125, 0.425, 0.875, 0.475, 0.875, 0.475, 0.8125, 0.425, 0.8125, 0.55, 0.8125, 0.55, 0.875, 0.5125, 0.875, 0.5125, 0.8125, 0.625, 0.8125, 0.625, 0.875, 0.575, 0.875, 0.575, 0.8125, 0.575, 0.75, 0.625, 0.75, 0.55, 0.75, 0.55, 0.8125, 0.575, 0.8125, 0.575, 0.75, 0.575, 0.8125, 0.575, 0.75, 0.575, 0.75, 0.575, 0.8125, 0.55, 0.8125, 0.575, 0.8125, 0.575, 0.8125, 0.55, 0.8125, 0.55, 0.75, 0.55, 0.8125, 0.55, 0.8125, 0.55, 0.75, 0.375, 0.5, 0.375, 0.4375, 0.375, 0.375, 0.375, 0.3125, 0.375, 0.25, 0.375, 0.25, 0.375, 0.3125, 0.375, 0.375, 0.375, 0.4375, 0.375, 0.5, 0.1573, 0.6939, 0.1865, 0.6939, 0.1865, 0.7489, 0.1875, 0.75, 0.1875, 0.6928, 0.1562, 0.6928, 0.575, 0.9375, 0.625, 0.9375, 0.625, 1.0, 0.575, 1.0, 0.3125, 0.6928, 0.3438, 0.6928, 0.375, 0.6928, 0.375, 0.75, 0.3125, 0.75, 0.375, 0.9375, 0.425, 0.9375, 0.425, 1.0, 0.375, 1.0, 0.425, 0.9375, 0.475, 0.9375, 0.475, 1.0, 0.425, 1.0, 0.475, 0.9375, 0.525, 0.9375, 0.525, 1.0, 0.475, 1.0, 0.55, 0.9375, 0.575, 0.9375, 0.575, 1.0, 0.55, 1.0, 0.525, 0.9375, 0.55, 0.9375, 0.55, 1.0, 0.525, 1.0, 0.575, 0.9375, 0.575, 1.0, 0.625, 1.0, 0.625, 0.9375, 0.125, 0.6928, 0.125, 0.75, 0.125, 0.75, 0.125, 0.6928, 0.425, 0.75, 0.375, 0.75, 0.375, 0.75, 0.425, 0.75, 0.425, 0.9375, 0.425, 1.0, 0.475, 1.0, 0.475, 0.9375, 0.475, 0.9375, 0.475, 1.0, 0.525, 1.0, 0.525, 0.9375, 0.575, 0.8125, 0.575, 0.75, 0.575, 0.75, 0.575, 0.8125, 0.525, 0.9375, 0.525, 1.0, 0.55, 1.0, 0.55, 0.9375, 0.125, 0.6928, 0.125, 0.75, 0.125, 0.75, 0.125, 0.6928, 0.125, 0.6928, 0.575, 1.0, 0.625, 1.0, 0.625, 1.0, 0.575, 1.0, 0.375, 0.5262, 0.375, 0.5, 0.375, 0.5, 0.375, 0.5262, 0.425, 0.75, 0.375, 0.75, 0.375, 0.75, 0.425, 0.75, 0.625, 0.8125, 0.625, 0.75, 0.625, 0.75, 0.625, 0.8125, 0.375, 1.0, 0.425, 1.0, 0.425, 1.0, 0.375, 1.0, 0.425, 1.0, 0.475, 1.0, 0.475, 1.0, 0.425, 1.0, 0.475, 1.0, 0.525, 1.0, 0.525, 1.0, 0.475, 1.0, 0.575, 1.0, 0.55, 1.0, 0.55, 1.0, 0.575, 1.0, 0.625, 0.75, 0.575, 0.75, 0.575, 0.75, 0.625, 0.75, 0.55, 0.75, 0.525, 0.75, 0.525, 0.75, 0.55, 0.75, 0.525, 0.75, 0.475, 0.75, 0.475, 0.75, 0.525, 0.75, 0.475, 0.75, 0.425, 0.75, 0.425, 0.75, 0.475, 0.75, 0.525, 1.0, 0.55, 1.0, 0.55, 1.0, 0.525, 1.0, 0.55, 1.0, 0.55, 1.0, 0.55, 1.0, 0.55, 1.0, 0.575, 0.75, 0.55, 0.75, 0.55, 0.75, 0.575, 0.75, 0.55, 1.0, 0.575, 1.0, 0.575, 1.0, 0.55, 1.0, 0.575, 0.75, 0.55, 0.75, 0.55, 0.75, 0.575, 0.75, 0.55, 0.9375, 0.55, 1.0, 0.55, 1.0, 0.55, 0.9375, 0.55, 1.0, 0.575, 1.0, 0.575, 1.0, 0.55, 1.0, 0.575, 0.75, 0.55, 0.75, 0.55, 0.75, 0.575, 0.75, 0.575, 0.75, 0.55, 0.75, 0.55, 0.75, 0.575, 0.75, 0.55, 0.9375, 0.55, 1.0, 0.55, 1.0, 0.55, 0.9375, 0.575, 1.0, 0.575, 1.0, 0.575, 1.0, 0.575, 1.0, 0.55, 1.0, 0.575, 1.0, 0.575, 1.0, 0.55, 1.0, 0.55, 1.0, 0.575, 1.0, 0.575, 1.0, 0.55, 1.0, 0.55, 0.75, 0.55, 0.75, 0.55, 0.75, 0.55, 0.75, 0.575, 0.8125, 0.575, 0.75, 0.575, 0.75, 0.575, 0.8125, 0.55, 0.75, 0.575, 0.75, 0.575, 0.75, 0.55, 0.75, 0.575, 0.75, 0.575, 0.75, 0.575, 0.75, 0.575, 0.75, 0.575, 0.75, 0.55, 0.75, 0.55, 0.75, 0.575, 0.75, 0.575, 0.75, 0.55, 0.75, 0.55, 0.75, 0.575, 0.75, 0.55, 1.0, 0.575, 1.0, 0.575, 1.0, 0.55, 1.0, 0.55, 0.9375, 0.55, 1.0, 0.55, 1.0, 0.55, 0.9375, 0.575, 0.8125, 0.575, 0.75, 0.575, 0.75, 0.575, 0.8125, 0.55, 0.9375, 0.55, 1.0, 0.575, 1.0, 0.575, 0.9375, 0.55, 1.0, 0.575, 1.0, 0.575, 1.0, 0.55, 1.0, 0.55, 0.9375, 0.55, 1.0, 0.55, 1.0, 0.55, 0.9375, 0.575, 0.8125, 0.575, 0.75, 0.575, 0.75, 0.575, 0.8125, 0.375, 0.9375, 0.375, 1.0, 0.425, 1.0, 0.425, 0.9375, 0.425, 0.8125, 0.425, 0.75, 0.425, 0.75, 0.425, 0.8125, 0.375, 1.0, 0.425, 1.0, 0.425, 1.0, 0.375, 1.0, 0.1875, 0.75, 0.1562, 0.75, 0.125, 0.75, 0.125, 0.75, 0.1875, 0.75, 0.375, 0.75, 0.3438, 0.75, 0.3125, 0.75, 0.3125, 0.75, 0.375, 0.75, 0.3125, 0.75, 0.2812, 0.75, 0.25, 0.75, 0.25, 0.75, 0.3125, 0.75, 0.25, 0.75, 0.2188, 0.75, 0.1875, 0.75, 0.1875, 0.75, 0.25, 0.75, 0.425, 1.0, 0.425, 0.9375, 0.425, 0.9375, 0.425, 1.0, 0.425, 0.9375, 0.425, 0.875, 0.425, 0.875, 0.425, 0.9375, 0.425, 0.875, 0.425, 0.8125, 0.425, 0.8125, 0.425, 0.875, 0.375, 0.75, 0.375, 0.8125, 0.425, 0.8125, 0.425, 0.75, 0.375, 0.8125, 0.375, 0.875, 0.425, 0.875, 0.425, 0.8125, 0.375, 0.875, 0.375, 0.9375, 0.425, 0.9375, 0.425, 0.875, 0.575, 1.0, 0.575, 0.9375, 0.575, 0.9375, 0.575, 1.0, 0.575, 0.9375, 0.575, 0.875, 0.575, 0.875, 0.575, 0.9375, 0.575, 0.875, 0.575, 0.8125, 0.575, 0.8125, 0.575, 0.875, 0.55, 0.75, 0.55, 0.8125, 0.55, 0.8125, 0.55, 0.75, 0.55, 0.8125, 0.55, 0.875, 0.55, 0.875, 0.55, 0.8125, 0.55, 0.875, 0.55, 0.9375, 0.55, 0.9375, 0.55, 0.875, 0.575, 0.75, 0.55, 0.75, 0.55, 0.75, 0.575, 0.75, 0.55, 0.8125, 0.55, 0.875, 0.575, 0.875, 0.575, 0.8125, 0.55, 0.875, 0.55, 0.9375, 0.575, 0.9375, 0.575, 0.875, 0.575, 1.0, 0.575, 0.9375, 0.575, 0.9375, 0.575, 1.0, 0.575, 0.9375, 0.575, 0.875, 0.575, 0.875, 0.575, 0.9375, 0.575, 0.875, 0.575, 0.8125, 0.575, 0.8125, 0.575, 0.875, 0.55, 0.75, 0.55, 0.8125, 0.55, 0.8125, 0.55, 0.75, 0.55, 0.8125, 0.55, 0.875, 0.55, 0.875, 0.55, 0.8125, 0.55, 0.875, 0.55, 0.9375, 0.55, 0.9375, 0.55, 0.875, 0.575, 1.0, 0.575, 0.9375, 0.575, 0.9375, 0.575, 1.0, 0.575, 0.9375, 0.575, 0.875, 0.575, 0.875, 0.575, 0.9375, 0.575, 0.875, 0.575, 0.8125, 0.575, 0.8125, 0.575, 0.875, 0.55, 0.75, 0.55, 0.8125, 0.55, 0.8125, 0.55, 0.75, 0.55, 0.8125, 0.55, 0.875, 0.55, 0.875, 0.55, 0.8125, 0.55, 0.875, 0.55, 0.9375, 0.55, 0.9375, 0.55, 0.875, 0.55, 0.75, 0.55, 0.8125, 0.55, 0.8125, 0.55, 0.75, 0.55, 0.8125, 0.55, 0.875, 0.55, 0.875, 0.55, 0.8125, 0.55, 0.875, 0.55, 0.9375, 0.55, 0.9375, 0.55, 0.875, 0.625, 1.0, 0.625, 0.9375, 0.625, 0.9375, 0.625, 1.0, 0.625, 0.9375, 0.625, 0.875, 0.625, 0.875, 0.625, 0.9375, 0.625, 0.875, 0.625, 0.8125, 0.625, 0.8125, 0.625, 0.875, 0.525, 0.75, 0.525, 0.8125, 0.55, 0.8125, 0.55, 0.75, 0.525, 0.875, 0.525, 0.9375, 0.55, 0.9375, 0.55, 0.875, 0.575, 1.0, 0.575, 0.9375, 0.575, 0.9375, 0.575, 1.0, 0.575, 0.9375, 0.575, 0.875, 0.575, 0.875, 0.575, 0.9375, 0.575, 0.875, 0.575, 0.8125, 0.575, 0.8125, 0.575, 0.875, 0.475, 0.75, 0.475, 0.8125, 0.525, 0.8125, 0.525, 0.75, 0.475, 0.875, 0.475, 0.9375, 0.525, 0.9375, 0.525, 0.875, 0.425, 0.75, 0.425, 0.8125, 0.475, 0.8125, 0.475, 0.75, 0.425, 0.875, 0.425, 0.9375, 0.475, 0.9375, 0.475, 0.875, 0.375, 0.6928, 0.3438, 0.6928, 0.3438, 0.6928, 0.375, 0.6928, 0.1875, 0.6928, 0.1562, 0.6928, 0.1562, 0.6928, 0.1875, 0.6928, 0.3438, 0.6928, 0.3125, 0.6928, 0.3125, 0.6928, 0.3438, 0.6928, 0.575, 0.75, 0.575, 0.8125, 0.625, 0.8125, 0.625, 0.75, 0.575, 0.8125, 0.575, 0.875, 0.625, 0.875, 0.625, 0.8125, 0.575, 0.875, 0.575, 0.9375, 0.625, 0.9375, 0.625, 0.875, 0.525, 0.75, 0.55, 0.75, 0.55, 0.8125, 0.525, 0.8125, 0.525, 0.875, 0.55, 0.875, 0.55, 0.9375, 0.525, 0.9375, 0.55, 0.75, 0.575, 0.75, 0.575, 0.8125, 0.55, 0.8125, 0.55, 0.8125, 0.575, 0.8125, 0.575, 0.875, 0.55, 0.875, 0.55, 0.875, 0.575, 0.875, 0.575, 0.9375, 0.55, 0.9375, 0.475, 0.75, 0.525, 0.75, 0.525, 0.8125, 0.475, 0.8125, 0.475, 0.875, 0.525, 0.875, 0.525, 0.9375, 0.475, 0.9375, 0.425, 0.75, 0.475, 0.75, 0.475, 0.8125, 0.425, 0.8125, 0.425, 0.8125, 0.475, 0.8125, 0.475, 0.875, 0.425, 0.875, 0.425, 0.875, 0.475, 0.875, 0.475, 0.9375, 0.425, 0.9375, 0.375, 0.75, 0.425, 0.75, 0.425, 0.8125, 0.375, 0.8125, 0.375, 0.8125, 0.425, 0.8125, 0.425, 0.875, 0.375, 0.875, 0.375, 0.875, 0.425, 0.875, 0.425, 0.9375, 0.375, 0.9375, 0.125, 0.6928, 0.1562, 0.6928, 0.1875, 0.6928, 0.1875, 0.75, 0.125, 0.75, 0.1875, 0.6928, 0.2187, 0.6928, 0.25, 0.6928, 0.25, 0.75, 0.1875, 0.75, 0.25, 0.6928, 0.2812, 0.6928, 0.3125, 0.6928, 0.3125, 0.75, 0.25, 0.75, 0.575, 0.875, 0.625, 0.875, 0.625, 0.9375, 0.575, 0.9375, 0.25, 0.5, 0.3125, 0.5, 0.3125, 0.5262, 0.25, 0.5262, 0.25, 0.5262, 0.3125, 0.5262, 0.3125, 0.5678, 0.25, 0.5678, 0.25, 0.5678, 0.3125, 0.5678, 0.3125, 0.6095, 0.25, 0.6095, 0.25, 0.6095, 0.3125, 0.6095, 0.3125, 0.6512, 0.25, 0.6512, 0.25, 0.6512, 0.3125, 0.6512, 0.3125, 0.6928, 0.2812, 0.6928, 0.25, 0.6928, 0.1875, 0.5, 0.25, 0.5, 0.25, 0.5262, 0.1875, 0.5262, 0.1875, 0.5262, 0.25, 0.5262, 0.25, 0.5678, 0.1875, 0.5678, 0.1875, 0.5678, 0.25, 0.5678, 0.25, 0.6095, 0.1875, 0.6095, 0.1875, 0.6095, 0.25, 0.6095, 0.25, 0.6512, 0.1875, 0.6512, 0.1875, 0.6512, 0.25, 0.6512, 0.25, 0.6928, 0.2187, 0.6928, 0.1875, 0.6928, 0.125, 0.5, 0.1875, 0.5, 0.1875, 0.5262, 0.125, 0.5262, 0.125, 0.5262, 0.1875, 0.5262, 0.1875, 0.5678, 0.125, 0.5678, 0.125, 0.5678, 0.1875, 0.5678, 0.1875, 0.6095, 0.125, 0.6095, 0.125, 0.6095, 0.1875, 0.6095, 0.1875, 0.6512, 0.125, 0.6512, 0.125, 0.6512, 0.1875, 0.6512, 0.1875, 0.6928, 0.1562, 0.6928, 0.125, 0.6928, 0.25, 0.5, 0.25, 0.5262, 0.3125, 0.5262, 0.3125, 0.5, 0.25, 0.5262, 0.25, 0.5678, 0.3125, 0.5678, 0.3125, 0.5262, 0.25, 0.5678, 0.25, 0.6095, 0.3125, 0.6095, 0.3125, 0.5678, 0.25, 0.6095, 0.25, 0.6512, 0.3125, 0.6512, 0.3125, 0.6095, 0.25, 0.6512, 0.25, 0.6928, 0.2812, 0.6928, 0.3125, 0.6928, 0.3125, 0.6512, 0.1875, 0.5, 0.1875, 0.5262, 0.25, 0.5262, 0.25, 0.5, 0.1875, 0.5262, 0.1875, 0.5678, 0.25, 0.5678, 0.25, 0.5262, 0.1875, 0.5678, 0.1875, 0.6095, 0.25, 0.6095, 0.25, 0.5678, 0.1875, 0.6095, 0.1875, 0.6512, 0.25, 0.6512, 0.25, 0.6095, 0.1875, 0.6512, 0.1875, 0.6928, 0.2188, 0.6928, 0.25, 0.6928, 0.25, 0.6512, 0.125, 0.5, 0.125, 0.5262, 0.1875, 0.5262, 0.1875, 0.5, 0.125, 0.5262, 0.125, 0.5678, 0.1875, 0.5678, 0.1875, 0.5262, 0.125, 0.5678, 0.125, 0.6095, 0.1875, 0.6095, 0.1875, 0.5678, 0.125, 0.6095, 0.125, 0.6512, 0.1875, 0.6512, 0.1875, 0.6095, 0.375, 0.75, 0.375, 0.6928, 0.375, 0.6928, 0.375, 0.6928, 0.375, 0.75, 0.375, 0.6928, 0.375, 0.6512, 0.375, 0.6512, 0.375, 0.6928, 0.375, 0.6928, 0.375, 0.6512, 0.375, 0.6095, 0.375, 0.6095, 0.375, 0.6512, 0.375, 0.6095, 0.375, 0.5678, 0.375, 0.5678, 0.375, 0.6095, 0.375, 0.5678, 0.375, 0.5262, 0.375, 0.5262, 0.375, 0.5678, 0.125, 0.6512, 0.125, 0.6928, 0.125, 0.6928, 0.125, 0.6928, 0.125, 0.6512, 0.3125, 0.5, 0.3125, 0.5262, 0.375, 0.5262, 0.375, 0.5, 0.3125, 0.5262, 0.3125, 0.5678, 0.375, 0.5678, 0.375, 0.5262, 0.3125, 0.5678, 0.3125, 0.6095, 0.375, 0.6095, 0.375, 0.5678, 0.3125, 0.6095, 0.3125, 0.6512, 0.375, 0.6512, 0.375, 0.6095, 0.3125, 0.6512, 0.3125, 0.6928, 0.3438, 0.6928, 0.375, 0.6928, 0.375, 0.6512, 0.3125, 0.5, 0.375, 0.5, 0.375, 0.5262, 0.3125, 0.5262, 0.3125, 0.5262, 0.375, 0.5262, 0.375, 0.5678, 0.3125, 0.5678, 0.3125, 0.5678, 0.375, 0.5678, 0.375, 0.6095, 0.3125, 0.6095, 0.3125, 0.6095, 0.375, 0.6095, 0.375, 0.6512, 0.3125, 0.6512, 0.3125, 0.6512, 0.375, 0.6512, 0.375, 0.6928, 0.3438, 0.6928, 0.3125, 0.6928, 0.25, 0.75, 0.2812, 0.75, 0.2812, 0.75, 0.25, 0.75, 0.3125, 0.6928, 0.2812, 0.6928, 0.2812, 0.6928, 0.3125, 0.6928, 0.2812, 0.75, 0.3125, 0.75, 0.3125, 0.75, 0.2812, 0.75, 0.1875, 0.75, 0.2188, 0.75, 0.2188, 0.75, 0.1875, 0.75, 0.1573, 0.6939, 0.1573, 0.7489, 0.1865, 0.7489, 0.1865, 0.6939, 0.2198, 0.6939, 0.2198, 0.7489, 0.249, 0.7489, 0.249, 0.6939, 0.2823, 0.6939, 0.2823, 0.7489, 0.3115, 0.7489, 0.3115, 0.6939, 0.2508, 0.6937, 0.2508, 0.7491, 0.2805, 0.7491, 0.2805, 0.6937, 0.1883, 0.6937, 0.1883, 0.7491, 0.218, 0.7491, 0.218, 0.6937, 0.1258, 0.6937, 0.1258, 0.7491, 0.1555, 0.7491, 0.1555, 0.6937, 0.3133, 0.6937, 0.3133, 0.7491, 0.343, 0.7491, 0.343, 0.6937, 0.3438, 0.75, 0.375, 0.75, 0.375, 0.75, 0.3438, 0.75, 0.2812, 0.6928, 0.25, 0.6928, 0.25, 0.6928, 0.2812, 0.6928, 0.25, 0.6928, 0.2188, 0.6928, 0.2188, 0.6928, 0.25, 0.6928, 0.3125, 0.75, 0.3438, 0.75, 0.3438, 0.75, 0.3125, 0.75, 0.375, 0.75, 0.375, 0.6928, 0.375, 0.6928, 0.375, 0.75, 0.1562, 0.75, 0.1875, 0.75, 0.1875, 0.75, 0.1562, 0.75, 0.2188, 0.6928, 0.1875, 0.6928, 0.1875, 0.6928, 0.2188, 0.6928, 0.125, 0.75, 0.1562, 0.75, 0.1562, 0.75, 0.125, 0.75, 0.2188, 0.75, 0.25, 0.75, 0.25, 0.75, 0.2188, 0.75, 0.1562, 0.6928, 0.125, 0.6928, 0.125, 0.6928, 0.1562, 0.6928, 0.374, 0.7489, 0.3448, 0.7489, 0.3438, 0.75, 0.375, 0.75, 0.1865, 0.7489, 0.1573, 0.7489, 0.1562, 0.75, 0.1875, 0.75, 0.249, 0.7489, 0.2198, 0.7489, 0.2188, 0.75, 0.25, 0.75, 0.3115, 0.7489, 0.2823, 0.7489, 0.2812, 0.75, 0.3125, 0.75, 0.374, 0.6939, 0.374, 0.7489, 0.375, 0.75, 0.375, 0.6928, 0.1865, 0.6939, 0.1865, 0.7489, 0.1875, 0.75, 0.1875, 0.6928, 0.249, 0.6939, 0.249, 0.7489, 0.25, 0.75, 0.25, 0.6928, 0.3115, 0.6939, 0.3115, 0.7489, 0.3125, 0.75, 0.3125, 0.6928, 0.2823, 0.6939, 0.3115, 0.6939, 0.3125, 0.6928, 0.2812, 0.6928, 0.2198, 0.6939, 0.249, 0.6939, 0.25, 0.6928, 0.2188, 0.6928, 0.1573, 0.6939, 0.1865, 0.6939, 0.1875, 0.6928, 0.1562, 0.6928, 0.3448, 0.6939, 0.374, 0.6939, 0.375, 0.6928, 0.3438, 0.6928, 0.2823, 0.7489, 0.2823, 0.6939, 0.2812, 0.6928, 0.2812, 0.75, 0.2198, 0.7489, 0.2198, 0.6939, 0.2188, 0.6928, 0.2188, 0.75, 0.1573, 0.7489, 0.1573, 0.6939, 0.1562, 0.6928, 0.1562, 0.75, 0.374, 0.7489, 0.3448, 0.7489, 0.3448, 0.7489, 0.374, 0.7489, 0.1865, 0.7489, 0.1573, 0.7489, 0.1573, 0.7489, 0.1865, 0.7489, 0.249, 0.7489, 0.2198, 0.7489, 0.2198, 0.7489, 0.249, 0.7489, 0.3115, 0.7489, 0.2823, 0.7489, 0.2823, 0.7489, 0.3115, 0.7489, 0.374, 0.6939, 0.374, 0.7489, 0.374, 0.7489, 0.374, 0.6939, 0.1865, 0.6939, 0.1865, 0.7489, 0.1865, 0.7489, 0.1865, 0.6939, 0.249, 0.6939, 0.249, 0.7489, 0.249, 0.7489, 0.249, 0.6939, 0.3115, 0.6939, 0.3115, 0.7489, 0.3115, 0.7489, 0.3115, 0.6939, 0.2823, 0.6939, 0.3115, 0.6939, 0.3115, 0.6939, 0.2823, 0.6939, 0.2198, 0.6939, 0.249, 0.6939, 0.249, 0.6939, 0.2198, 0.6939, 0.1573, 0.6939, 0.1865, 0.6939, 0.1865, 0.6939, 0.1573, 0.6939, 0.3448, 0.6939, 0.374, 0.6939, 0.374, 0.6939, 0.3448, 0.6939, 0.2823, 0.7489, 0.2823, 0.6939, 0.2823, 0.6939, 0.2823, 0.7489, 0.2198, 0.7489, 0.2198, 0.6939, 0.2198, 0.6939, 0.2198, 0.7489, 0.1573, 0.7489, 0.1573, 0.6939, 0.1573, 0.6939, 0.1573, 0.7489, 0.3448, 0.7489, 0.3448, 0.6939, 0.3448, 0.6939, 0.3448, 0.7489, 0.1258, 0.7491, 0.1258, 0.6937, 0.125, 0.6928, 0.125, 0.75, 0.1883, 0.7491, 0.1883, 0.6937, 0.1875, 0.6928, 0.1875, 0.75, 0.2508, 0.7491, 0.2508, 0.6937, 0.25, 0.6928, 0.25, 0.75, 0.3133, 0.7491, 0.3133, 0.6937, 0.3125, 0.6928, 0.3125, 0.75, 0.343, 0.7491, 0.3133, 0.7491, 0.3125, 0.75, 0.3438, 0.75, 0.1555, 0.7491, 0.1258, 0.7491, 0.125, 0.75, 0.1562, 0.75, 0.218, 0.7491, 0.1883, 0.7491, 0.1875, 0.75, 0.2188, 0.75, 0.2805, 0.7491, 0.2508, 0.7491, 0.25, 0.75, 0.2812, 0.75, 0.2508, 0.6937, 0.2805, 0.6937, 0.2812, 0.6928, 0.25, 0.6928, 0.1883, 0.6937, 0.218, 0.6937, 0.2188, 0.6928, 0.1875, 0.6928, 0.1258, 0.6937, 0.1555, 0.6937, 0.1562, 0.6928, 0.125, 0.6928, 0.2805, 0.6937, 0.2805, 0.7491, 0.2812, 0.75, 0.2812, 0.6928, 0.218, 0.6937, 0.218, 0.7491, 0.2188, 0.75, 0.2188, 0.6928, 0.1555, 0.6937, 0.1555, 0.7491, 0.1562, 0.75, 0.1562, 0.6928, 0.1258, 0.7491, 0.1258, 0.6937, 0.1258, 0.6937, 0.1258, 0.7491, 0.1883, 0.7491, 0.1883, 0.6937, 0.1883, 0.6937, 0.1883, 0.7491, 0.2508, 0.7491, 0.2508, 0.6937, 0.2508, 0.6937, 0.2508, 0.7491, 0.3133, 0.7491, 0.3133, 0.6937, 0.3133, 0.6937, 0.3133, 0.7491, 0.343, 0.7491, 0.3133, 0.7491, 0.3133, 0.7491, 0.343, 0.7491, 0.1555, 0.7491, 0.1258, 0.7491, 0.1258, 0.7491, 0.1555, 0.7491, 0.218, 0.7491, 0.1883, 0.7491, 0.1883, 0.7491, 0.218, 0.7491, 0.2805, 0.7491, 0.2508, 0.7491, 0.2508, 0.7491, 0.2805, 0.7491, 0.2508, 0.6937, 0.2805, 0.6937, 0.2805, 0.6937, 0.2508, 0.6937, 0.1883, 0.6937, 0.218, 0.6937, 0.218, 0.6937, 0.1883, 0.6937, 0.1258, 0.6937, 0.1555, 0.6937, 0.1555, 0.6937, 0.1258, 0.6937, 0.3133, 0.6937, 0.343, 0.6937, 0.343, 0.6937, 0.3133, 0.6937, 0.2805, 0.6937, 0.2805, 0.7491, 0.2805, 0.7491, 0.2805, 0.6937, 0.218, 0.6937, 0.218, 0.7491, 0.218, 0.7491, 0.218, 0.6937, 0.1555, 0.6937, 0.1555, 0.7491, 0.1555, 0.7491, 0.1555, 0.6937, 0.343, 0.6937, 0.343, 0.7491, 0.343, 0.7491, 0.343, 0.6937, 0.5125, 0.8125, 0.5125, 0.875, 0.475, 0.875, 0.475, 0.8125, 0.525, 0.875, 0.55, 0.875, 0.55, 0.8125, 0.525, 0.8125, 0.475, 0.875, 0.525, 0.875, 0.525, 0.8125, 0.475, 0.8125, 0.425, 0.875, 0.475, 0.875, 0.475, 0.8125, 0.425, 0.8125, 0.55, 0.8125, 0.55, 0.875, 0.5125, 0.875, 0.5125, 0.8125, 0.625, 0.8125, 0.625, 0.875, 0.575, 0.875, 0.575, 0.8125, 0.575, 0.75, 0.625, 0.75, 0.55, 0.75, 0.55, 0.8125, 0.575, 0.8125, 0.575, 0.75, 0.575, 0.8125, 0.575, 0.75, 0.575, 0.75, 0.575, 0.8125, 0.55, 0.8125, 0.575, 0.8125, 0.575, 0.8125, 0.55, 0.8125, 0.55, 0.75, 0.55, 0.8125, 0.55, 0.8125, 0.55, 0.75, 0.343, 0.6937, 0.343, 0.7491, 0.3438, 0.75, 0.3448, 0.7489, 0.3448, 0.6939, 0.3438, 0.6928, 0.375, 0.0, 0.375, 0.25, 0.625, 0.25, 0.625, 0.0, 0.375, 0.25, 0.375, 0.5, 0.625, 0.5, 0.625, 0.25, 0.375, 0.5, 0.375, 0.75, 0.625, 0.75, 0.625, 0.5, 0.375, 0.75, 0.375, 1.0, 0.625, 1.0, 0.625, 0.75, 0.125, 0.5, 0.125, 0.75, 0.375, 0.75, 0.375, 0.5])
me_cube_002.update()

# ---- objects
ob_corner_corridor_ext = bpy.data.objects.new('Corner Corridor Ext', me_cube_002)

# ---- transforms, parenting, visibility, modifiers, constraints
ob_corner_corridor_ext.location = (0.0, 0.0, 0.0)

# ---- collection membership
col_collection.objects.link(ob_corner_corridor_ext)

# ---- scene / render settings (as saved in the file)
scene.frame_start = 1; scene.frame_end = 250; scene.frame_set(177)
scene.render.engine = 'CYCLES'
scene.cycles.samples = 256
scene.cycles.sampling_pattern = 'TABULATED_SOBOL'
scene.cycles.adaptive_threshold = 0.1
scene.cycles.use_light_tree = False
scene.view_settings.view_transform = 'Filmic'
bpy.context.view_layer.update()

# ---- added for rendering (the .blend has no active camera and no usable light): camera, sun
cam_auto = bpy.data.cameras.new('AutoCamera')
cam_auto.lens = 50.0
cam_auto.sensor_width = 36.0
cam_auto.clip_end = 1000.0
ob_auto_camera = bpy.data.objects.new('AutoCamera', cam_auto)
scene.collection.objects.link(ob_auto_camera)
ob_auto_camera.location = (9.61522, -11.5383, 10.6922)
ob_auto_camera.rotation_euler = (1.09748, -7.21219e-08, 0.694738)
scene.camera = ob_auto_camera
light_auto_sun = bpy.data.lights.new('AutoSun', 'SUN')
light_auto_sun.energy = 3.0
light_auto_sun.angle = 0.0523599
ob_auto_sun = bpy.data.objects.new('AutoSun', light_auto_sun)
scene.collection.objects.link(ob_auto_sun)
ob_auto_sun.rotation_euler = (0.872665, 0.174533, 0.523599)
bpy.context.view_layer.update()
